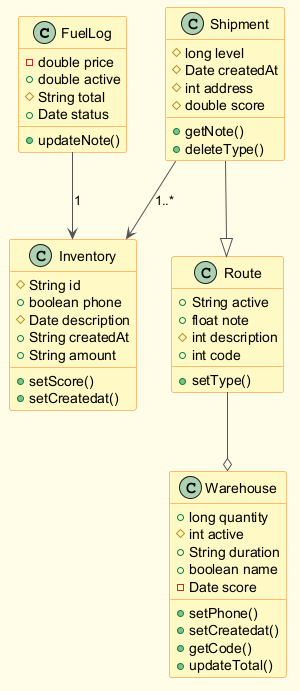

The diagram above was rendered by PlantUML. Its source (embedded in the PNG):
@startuml
skinparam backgroundColor #FFFDE7
skinparam classBackgroundColor #FFF9C4
skinparam classBorderColor #F57F17
skinparam ArrowColor #555555
class FuelLog {
  -double price
  +double active
  #String total
  +Date status
  +updateNote()
}
class Warehouse {
  +long quantity
  #int active
  +String duration
  +boolean name
  -Date score
  +setPhone()
  +setCreatedat()
  +getCode()
  +updateTotal()
}
class Shipment {
  #long level
  #Date createdAt
  #int address
  #double score
  +getNote()
  +deleteType()
}
class Inventory {
  #String id
  +boolean phone
  #Date description
  +String createdAt
  +String amount
  +setScore()
  +setCreatedat()
}
class Route {
  +String active
  +float note
  #int description
  +int code
  +setType()
}
Shipment --|> Route
Route --o Warehouse
FuelLog --> Inventory : "1"
Shipment --> Inventory : "1..*"
@enduml